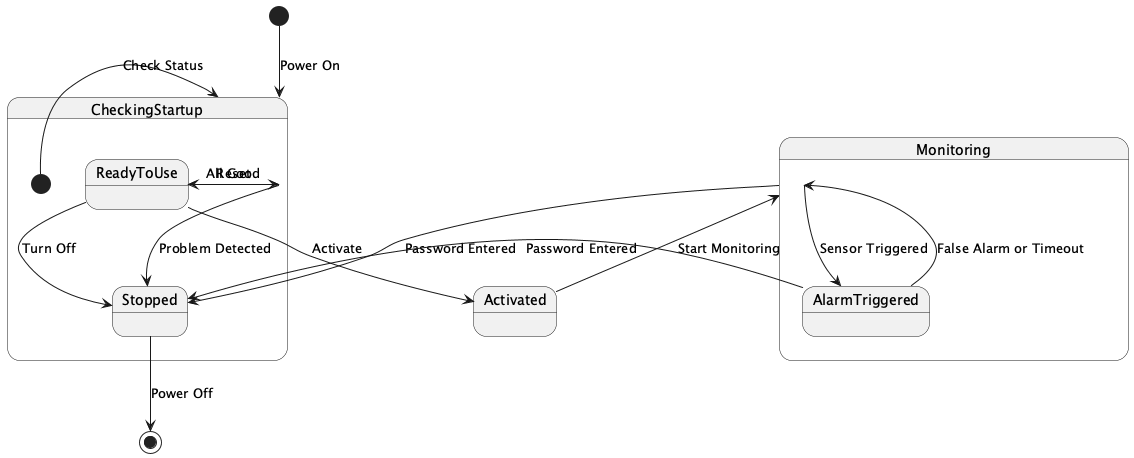

The diagram above was rendered by PlantUML. Its source (embedded in the PNG):
@startuml
[*] --> CheckingStartup : Power On

state CheckingStartup {
  [*] --> CheckingStartup : Check Status
  CheckingStartup --> Stopped : Problem Detected
  CheckingStartup --> ReadyToUse : All Good
}

ReadyToUse --> CheckingStartup : Reset
ReadyToUse --> Activated : Activate
ReadyToUse --> Stopped : Turn Off

Activated --> Monitoring : Start Monitoring

state Monitoring {
  Monitoring --> AlarmTriggered : Sensor Triggered
  AlarmTriggered --> Monitoring : False Alarm or Timeout
}

Monitoring --> Stopped : Password Entered
AlarmTriggered --> Stopped : Password Entered

Stopped --> [*] : Power Off
@enduml